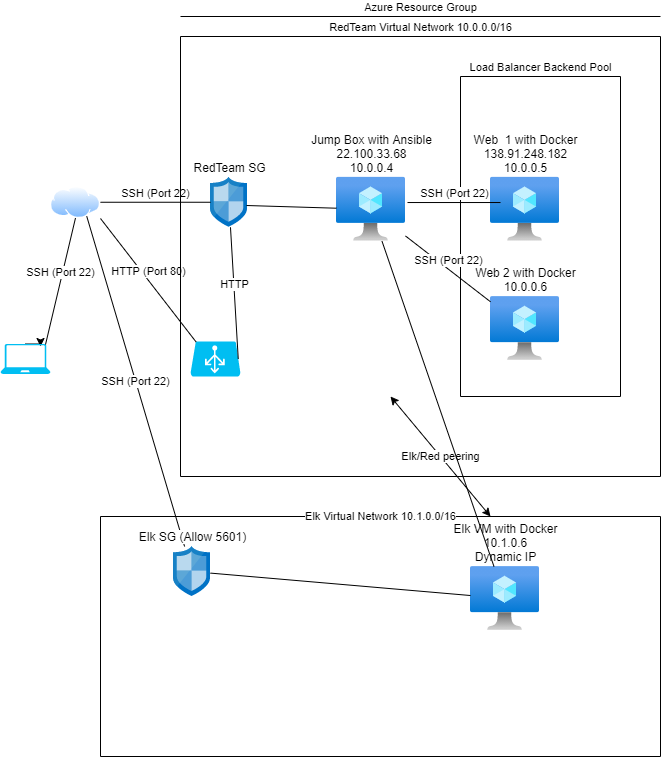

The diagram above was exported from draw.io. Its source (the exported page's mxGraphModel, read from the mxfile embedded in the PNG):
<mxGraphModel dx="1086" dy="806" grid="1" gridSize="10" guides="1" tooltips="1" connect="1" arrows="1" fold="1" page="1" pageScale="1" pageWidth="850" pageHeight="1100" math="0" shadow="0">
  <root>
    <mxCell id="0" />
    <mxCell id="1" parent="0" />
    <mxCell id="do28MRLMRfgC4KyFTGcn-1" style="edgeStyle=orthogonalEdgeStyle;rounded=0;orthogonalLoop=1;jettySize=auto;html=1;exitX=0.5;exitY=0;exitDx=0;exitDy=0;exitPerimeter=0;" edge="1" parent="1" source="EKjsdUcPPmTSiEaKdbTe-1">
      <mxGeometry relative="1" as="geometry">
        <mxPoint x="60" y="350" as="targetPoint" />
      </mxGeometry>
    </mxCell>
    <mxCell id="EKjsdUcPPmTSiEaKdbTe-1" value="" style="verticalLabelPosition=bottom;html=1;verticalAlign=top;align=center;strokeColor=none;fillColor=#00BEF2;shape=mxgraph.azure.laptop;pointerEvents=1;" parent="1" vertex="1">
      <mxGeometry x="20" y="347.5" width="50" height="30" as="geometry" />
    </mxCell>
    <mxCell id="EKjsdUcPPmTSiEaKdbTe-2" value="" style="aspect=fixed;perimeter=ellipsePerimeter;html=1;align=center;shadow=0;dashed=0;spacingTop=3;image;image=img/lib/active_directory/internet_cloud.svg;" parent="1" vertex="1">
      <mxGeometry x="70" y="190" width="50" height="31.5" as="geometry" />
    </mxCell>
    <mxCell id="EKjsdUcPPmTSiEaKdbTe-3" value="RedTeam SG" style="aspect=fixed;html=1;points=[];align=center;image;fontSize=12;image=img/lib/mscae/Network_Security_Groups_Classic.svg;labelPosition=center;verticalLabelPosition=top;verticalAlign=bottom;" parent="1" vertex="1">
      <mxGeometry x="230" y="180.75" width="37" height="50" as="geometry" />
    </mxCell>
    <mxCell id="EKjsdUcPPmTSiEaKdbTe-4" value="Jump Box with Ansible&lt;br&gt;22.100.33.68&lt;br&gt;10.0.0.4" style="aspect=fixed;html=1;points=[];align=center;image;fontSize=12;image=img/lib/azure2/compute/Virtual_Machine.svg;labelPosition=center;verticalLabelPosition=top;verticalAlign=bottom;" parent="1" vertex="1">
      <mxGeometry x="356" y="180.75" width="69" height="64" as="geometry" />
    </mxCell>
    <mxCell id="EKjsdUcPPmTSiEaKdbTe-5" value="Web&amp;nbsp; 1 with Docker&lt;br&gt;138.91.248.182&lt;br&gt;10.0.0.5&lt;br&gt;" style="aspect=fixed;html=1;points=[];align=center;image;fontSize=12;image=img/lib/azure2/compute/Virtual_Machine.svg;labelPosition=center;verticalLabelPosition=top;verticalAlign=bottom;" parent="1" vertex="1">
      <mxGeometry x="510" y="180.75" width="69" height="64" as="geometry" />
    </mxCell>
    <mxCell id="EKjsdUcPPmTSiEaKdbTe-6" value="Web 2 with Docker&lt;br&gt;10.0.0.6" style="aspect=fixed;html=1;points=[];align=center;image;fontSize=12;image=img/lib/azure2/compute/Virtual_Machine.svg;labelPosition=center;verticalLabelPosition=top;verticalAlign=bottom;" parent="1" vertex="1">
      <mxGeometry x="510" y="300" width="69" height="64" as="geometry" />
    </mxCell>
    <mxCell id="EKjsdUcPPmTSiEaKdbTe-9" value="" style="endArrow=none;html=1;" parent="1" edge="1">
      <mxGeometry width="50" height="50" relative="1" as="geometry">
        <mxPoint x="480" y="400" as="sourcePoint" />
        <mxPoint x="480" y="80" as="targetPoint" />
      </mxGeometry>
    </mxCell>
    <mxCell id="EKjsdUcPPmTSiEaKdbTe-10" value="Load Balancer Backend Pool" style="endArrow=none;html=1;labelPosition=center;verticalLabelPosition=top;align=center;verticalAlign=bottom;" parent="1" edge="1">
      <mxGeometry width="50" height="50" relative="1" as="geometry">
        <mxPoint x="480" y="80" as="sourcePoint" />
        <mxPoint x="640" y="80" as="targetPoint" />
      </mxGeometry>
    </mxCell>
    <mxCell id="EKjsdUcPPmTSiEaKdbTe-11" value="" style="endArrow=none;html=1;" parent="1" edge="1">
      <mxGeometry width="50" height="50" relative="1" as="geometry">
        <mxPoint x="640" y="400" as="sourcePoint" />
        <mxPoint x="640" y="80" as="targetPoint" />
      </mxGeometry>
    </mxCell>
    <mxCell id="EKjsdUcPPmTSiEaKdbTe-12" value="" style="endArrow=none;html=1;" parent="1" edge="1">
      <mxGeometry width="50" height="50" relative="1" as="geometry">
        <mxPoint x="480" y="400" as="sourcePoint" />
        <mxPoint x="640" y="400" as="targetPoint" />
      </mxGeometry>
    </mxCell>
    <mxCell id="EKjsdUcPPmTSiEaKdbTe-13" value="SSH (Port 22)" style="endArrow=none;html=1;exitX=0.9;exitY=0.02;exitDx=0;exitDy=0;entryX=0.5;entryY=1;entryDx=0;entryDy=0;exitPerimeter=0;labelPosition=center;verticalLabelPosition=top;align=center;verticalAlign=bottom;" parent="1" source="EKjsdUcPPmTSiEaKdbTe-1" target="EKjsdUcPPmTSiEaKdbTe-2" edge="1">
      <mxGeometry width="50" height="50" relative="1" as="geometry">
        <mxPoint x="400" y="320" as="sourcePoint" />
        <mxPoint x="450" y="270" as="targetPoint" />
      </mxGeometry>
    </mxCell>
    <mxCell id="EKjsdUcPPmTSiEaKdbTe-15" value="SSH (Port 22)" style="endArrow=none;html=1;exitX=1.029;exitY=0.395;exitDx=0;exitDy=0;exitPerimeter=0;entryX=0.145;entryY=0.395;entryDx=0;entryDy=0;entryPerimeter=0;labelPosition=center;verticalLabelPosition=top;align=center;verticalAlign=bottom;" parent="1" source="EKjsdUcPPmTSiEaKdbTe-4" target="EKjsdUcPPmTSiEaKdbTe-5" edge="1">
      <mxGeometry width="50" height="50" relative="1" as="geometry">
        <mxPoint x="400" y="320" as="sourcePoint" />
        <mxPoint x="450" y="270" as="targetPoint" />
      </mxGeometry>
    </mxCell>
    <mxCell id="EKjsdUcPPmTSiEaKdbTe-16" value="SSH (Port 22)" style="endArrow=none;html=1;labelPosition=center;verticalLabelPosition=top;align=center;verticalAlign=bottom;" parent="1" source="EKjsdUcPPmTSiEaKdbTe-4" target="EKjsdUcPPmTSiEaKdbTe-6" edge="1">
      <mxGeometry width="50" height="50" relative="1" as="geometry">
        <mxPoint x="400" y="320" as="sourcePoint" />
        <mxPoint x="450" y="270" as="targetPoint" />
      </mxGeometry>
    </mxCell>
    <mxCell id="EKjsdUcPPmTSiEaKdbTe-17" value="SSH (Port 22)" style="endArrow=none;html=1;exitX=1;exitY=0.5;exitDx=0;exitDy=0;labelPosition=center;verticalLabelPosition=top;align=center;verticalAlign=bottom;" parent="1" source="EKjsdUcPPmTSiEaKdbTe-2" target="EKjsdUcPPmTSiEaKdbTe-3" edge="1">
      <mxGeometry width="50" height="50" relative="1" as="geometry">
        <mxPoint x="400" y="320" as="sourcePoint" />
        <mxPoint x="450" y="270" as="targetPoint" />
      </mxGeometry>
    </mxCell>
    <mxCell id="EKjsdUcPPmTSiEaKdbTe-18" value="" style="verticalLabelPosition=bottom;html=1;verticalAlign=top;align=center;strokeColor=none;fillColor=#00BEF2;shape=mxgraph.azure.azure_load_balancer;" parent="1" vertex="1">
      <mxGeometry x="210" y="345" width="50" height="35" as="geometry" />
    </mxCell>
    <mxCell id="EKjsdUcPPmTSiEaKdbTe-19" value="HTTP (Port 80)" style="endArrow=none;html=1;exitX=1;exitY=1.016;exitDx=0;exitDy=0;exitPerimeter=0;entryX=0.11;entryY=0.01;entryDx=0;entryDy=0;entryPerimeter=0;labelPosition=center;verticalLabelPosition=top;align=center;verticalAlign=bottom;" parent="1" source="EKjsdUcPPmTSiEaKdbTe-2" target="EKjsdUcPPmTSiEaKdbTe-18" edge="1">
      <mxGeometry width="50" height="50" relative="1" as="geometry">
        <mxPoint x="400" y="320" as="sourcePoint" />
        <mxPoint x="450" y="270" as="targetPoint" />
      </mxGeometry>
    </mxCell>
    <mxCell id="EKjsdUcPPmTSiEaKdbTe-20" value="" style="endArrow=none;html=1;exitX=0.973;exitY=0.565;exitDx=0;exitDy=0;exitPerimeter=0;" parent="1" source="EKjsdUcPPmTSiEaKdbTe-3" target="EKjsdUcPPmTSiEaKdbTe-4" edge="1">
      <mxGeometry width="50" height="50" relative="1" as="geometry">
        <mxPoint x="400" y="320" as="sourcePoint" />
        <mxPoint x="450" y="270" as="targetPoint" />
      </mxGeometry>
    </mxCell>
    <mxCell id="EKjsdUcPPmTSiEaKdbTe-21" value="HTTP" style="endArrow=none;html=1;exitX=0.955;exitY=0.5;exitDx=0;exitDy=0;exitPerimeter=0;labelPosition=center;verticalLabelPosition=top;align=center;verticalAlign=bottom;" parent="1" source="EKjsdUcPPmTSiEaKdbTe-18" target="EKjsdUcPPmTSiEaKdbTe-3" edge="1">
      <mxGeometry width="50" height="50" relative="1" as="geometry">
        <mxPoint x="400" y="320" as="sourcePoint" />
        <mxPoint x="283.4074074074074" y="320" as="targetPoint" />
      </mxGeometry>
    </mxCell>
    <mxCell id="EKjsdUcPPmTSiEaKdbTe-24" value="" style="endArrow=none;html=1;" parent="1" edge="1">
      <mxGeometry width="50" height="50" relative="1" as="geometry">
        <mxPoint x="200" y="480" as="sourcePoint" />
        <mxPoint x="200" y="40" as="targetPoint" />
      </mxGeometry>
    </mxCell>
    <mxCell id="EKjsdUcPPmTSiEaKdbTe-25" value="" style="endArrow=none;html=1;" parent="1" edge="1">
      <mxGeometry width="50" height="50" relative="1" as="geometry">
        <mxPoint x="200" y="480" as="sourcePoint" />
        <mxPoint x="680" y="480" as="targetPoint" />
      </mxGeometry>
    </mxCell>
    <mxCell id="EKjsdUcPPmTSiEaKdbTe-26" value="" style="endArrow=none;html=1;" parent="1" edge="1">
      <mxGeometry width="50" height="50" relative="1" as="geometry">
        <mxPoint x="680" y="480" as="sourcePoint" />
        <mxPoint x="680" y="40" as="targetPoint" />
      </mxGeometry>
    </mxCell>
    <mxCell id="EKjsdUcPPmTSiEaKdbTe-27" value="RedTeam Virtual Network 10.0.0.0/16" style="endArrow=none;html=1;labelPosition=center;verticalLabelPosition=top;align=center;verticalAlign=bottom;" parent="1" edge="1">
      <mxGeometry width="50" height="50" relative="1" as="geometry">
        <mxPoint x="200" y="40" as="sourcePoint" />
        <mxPoint x="680" y="40" as="targetPoint" />
      </mxGeometry>
    </mxCell>
    <mxCell id="EKjsdUcPPmTSiEaKdbTe-28" value="Azure Resource Group" style="endArrow=none;html=1;labelPosition=center;verticalLabelPosition=top;align=center;verticalAlign=bottom;" parent="1" edge="1">
      <mxGeometry width="50" height="50" relative="1" as="geometry">
        <mxPoint x="200" y="20" as="sourcePoint" />
        <mxPoint x="680" y="20" as="targetPoint" />
      </mxGeometry>
    </mxCell>
    <mxCell id="do28MRLMRfgC4KyFTGcn-3" value="SSH (Port 22)" style="endArrow=none;html=1;exitX=0.75;exitY=1;exitDx=0;exitDy=0;" edge="1" parent="1" source="EKjsdUcPPmTSiEaKdbTe-2" target="do28MRLMRfgC4KyFTGcn-4">
      <mxGeometry width="50" height="50" relative="1" as="geometry">
        <mxPoint x="400" y="440" as="sourcePoint" />
        <mxPoint x="200" y="560" as="targetPoint" />
      </mxGeometry>
    </mxCell>
    <mxCell id="do28MRLMRfgC4KyFTGcn-4" value="Elk SG (Allow 5601)" style="aspect=fixed;html=1;points=[];align=center;image;fontSize=12;image=img/lib/mscae/Network_Security_Groups_Classic.svg;labelPosition=center;verticalLabelPosition=top;verticalAlign=bottom;" vertex="1" parent="1">
      <mxGeometry x="193" y="550" width="37" height="50" as="geometry" />
    </mxCell>
    <mxCell id="do28MRLMRfgC4KyFTGcn-5" value="Elk Virtual Network 10.1.0.0/16" style="endArrow=none;html=1;" edge="1" parent="1">
      <mxGeometry width="50" height="50" relative="1" as="geometry">
        <mxPoint x="120" y="520" as="sourcePoint" />
        <mxPoint x="680" y="520" as="targetPoint" />
      </mxGeometry>
    </mxCell>
    <mxCell id="do28MRLMRfgC4KyFTGcn-6" value="" style="endArrow=none;html=1;" edge="1" parent="1">
      <mxGeometry width="50" height="50" relative="1" as="geometry">
        <mxPoint x="120" y="520" as="sourcePoint" />
        <mxPoint x="120" y="760" as="targetPoint" />
      </mxGeometry>
    </mxCell>
    <mxCell id="do28MRLMRfgC4KyFTGcn-7" value="" style="endArrow=none;html=1;" edge="1" parent="1">
      <mxGeometry width="50" height="50" relative="1" as="geometry">
        <mxPoint x="120" y="760" as="sourcePoint" />
        <mxPoint x="680" y="760" as="targetPoint" />
      </mxGeometry>
    </mxCell>
    <mxCell id="do28MRLMRfgC4KyFTGcn-8" value="" style="endArrow=none;html=1;" edge="1" parent="1">
      <mxGeometry width="50" height="50" relative="1" as="geometry">
        <mxPoint x="680" y="520" as="sourcePoint" />
        <mxPoint x="680" y="760" as="targetPoint" />
      </mxGeometry>
    </mxCell>
    <mxCell id="do28MRLMRfgC4KyFTGcn-9" value="Elk VM with Docker&lt;br&gt;10.1.0.6&lt;br&gt;Dynamic IP" style="aspect=fixed;html=1;points=[];align=center;image;fontSize=12;image=img/lib/azure2/compute/Virtual_Machine.svg;labelPosition=center;verticalLabelPosition=top;verticalAlign=bottom;" vertex="1" parent="1">
      <mxGeometry x="490" y="570" width="69" height="64" as="geometry" />
    </mxCell>
    <mxCell id="do28MRLMRfgC4KyFTGcn-10" value="" style="endArrow=none;html=1;" edge="1" parent="1" source="do28MRLMRfgC4KyFTGcn-4" target="do28MRLMRfgC4KyFTGcn-9">
      <mxGeometry width="50" height="50" relative="1" as="geometry">
        <mxPoint x="400" y="470" as="sourcePoint" />
        <mxPoint x="450" y="420" as="targetPoint" />
      </mxGeometry>
    </mxCell>
    <mxCell id="do28MRLMRfgC4KyFTGcn-11" value="Elk/Red peering" style="endArrow=classic;startArrow=classic;html=1;" edge="1" parent="1">
      <mxGeometry width="50" height="50" relative="1" as="geometry">
        <mxPoint x="510" y="520" as="sourcePoint" />
        <mxPoint x="410" y="400" as="targetPoint" />
      </mxGeometry>
    </mxCell>
    <mxCell id="do28MRLMRfgC4KyFTGcn-12" value="" style="endArrow=none;html=1;" edge="1" parent="1" source="EKjsdUcPPmTSiEaKdbTe-4" target="do28MRLMRfgC4KyFTGcn-9">
      <mxGeometry width="50" height="50" relative="1" as="geometry">
        <mxPoint x="400" y="470" as="sourcePoint" />
        <mxPoint x="450" y="420" as="targetPoint" />
      </mxGeometry>
    </mxCell>
  </root>
</mxGraphModel>